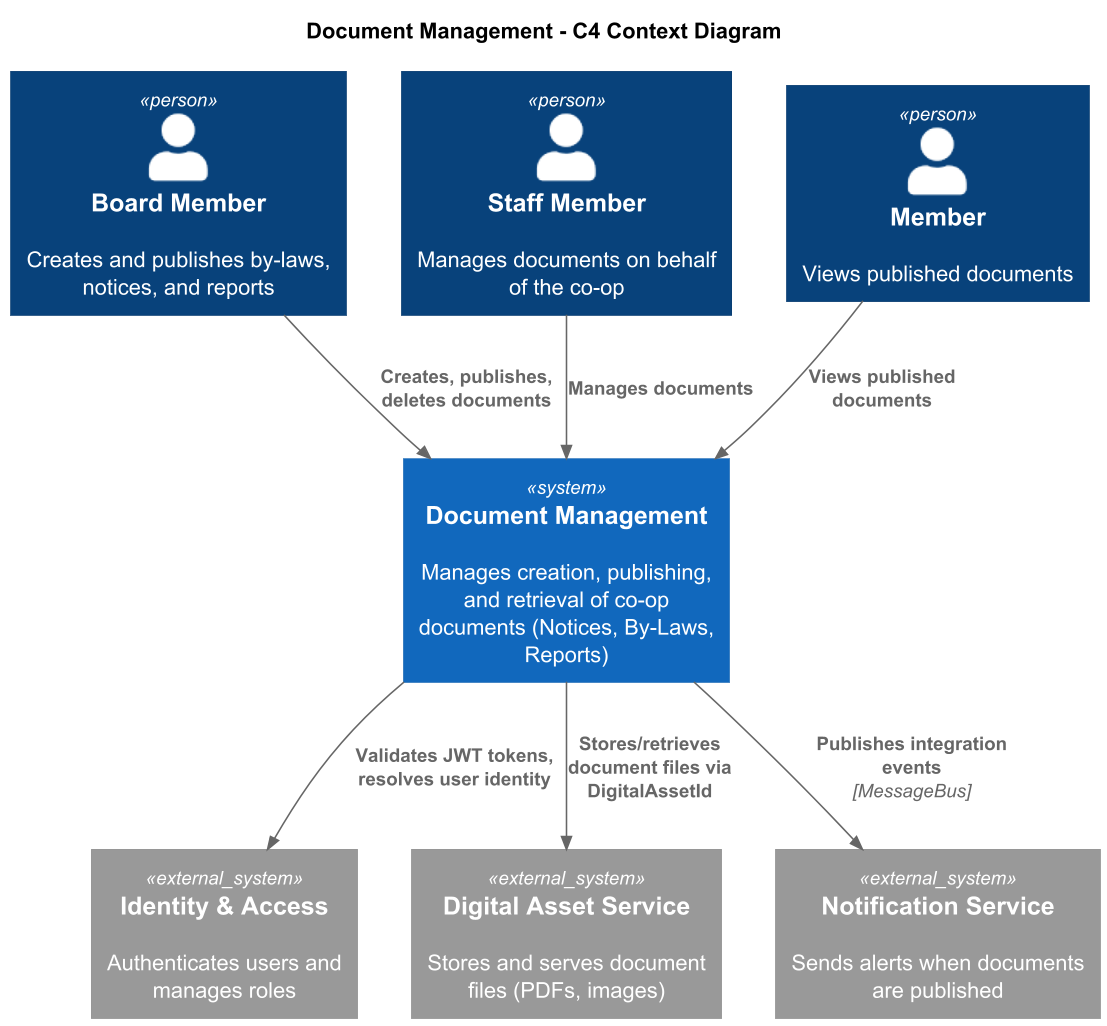

The diagram above was rendered by PlantUML. Its source (embedded in the PNG):
@startuml
!include https://raw.githubusercontent.com/plantuml-stdlib/C4-PlantUML/master/C4_Context.puml

skinparam dpi 150
skinparam pageMargin 10

title Document Management - C4 Context Diagram

Person(boardMember, "Board Member", "Creates and publishes by-laws, notices, and reports")
Person(staffMember, "Staff Member", "Manages documents on behalf of the co-op")
Person(member, "Member", "Views published documents")

System(docSystem, "Document Management", "Manages creation, publishing, and retrieval of co-op documents (Notices, By-Laws, Reports)")

System_Ext(identitySystem, "Identity & Access", "Authenticates users and manages roles")
System_Ext(digitalAssetSystem, "Digital Asset Service", "Stores and serves document files (PDFs, images)")
System_Ext(notificationSystem, "Notification Service", "Sends alerts when documents are published")

Rel(boardMember, docSystem, "Creates, publishes, deletes documents")
Rel(staffMember, docSystem, "Manages documents")
Rel(member, docSystem, "Views published documents")

Rel(docSystem, identitySystem, "Validates JWT tokens, resolves user identity")
Rel(docSystem, digitalAssetSystem, "Stores/retrieves document files via DigitalAssetId")
Rel(docSystem, notificationSystem, "Publishes integration events", "MessageBus")

@enduml